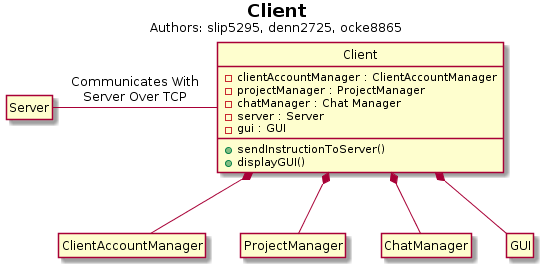

The diagram above was rendered by PlantUML. Its source (embedded in the PNG):
@startuml
hide circle
hide empty members

title <b>Client</b>\n<size:12>Authors: slip5295, denn2725, ocke8865</size>

class "Client" as sq_c {
    -clientAccountManager : ClientAccountManager
    -projectManager : ProjectManager
    -chatManager : Chat Manager
    -server : Server
    -gui : GUI
    +sendInstructionToServer()
    +displayGUI()
}


class "ClientAccountManager" as sq_acntmgr 
class "ProjectManager" as sq_projmgr
class "ChatManager" as sq_chatmgr
class "Server" as sq_server
class "GUI" as sq_gui


sq_c -left- sq_server : Communicates With\nServer Over TCP

sq_c *-- sq_projmgr
sq_c *-- sq_acntmgr
sq_c *-- sq_chatmgr
sq_c *-- sq_gui
@enduml